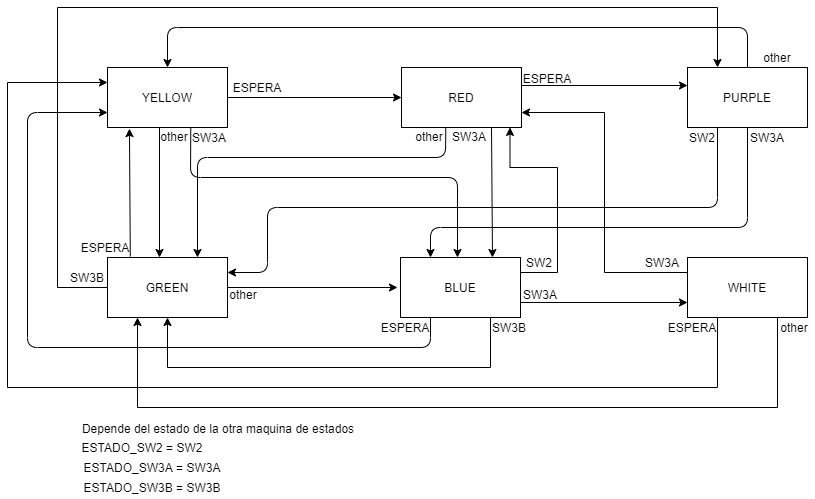

The diagram above was exported from draw.io. Its source (the exported page's mxGraphModel, read from the mxfile embedded in the PNG):
<mxGraphModel dx="1185" dy="667" grid="1" gridSize="10" guides="1" tooltips="1" connect="1" arrows="1" fold="1" page="1" pageScale="1" pageWidth="827" pageHeight="1169" math="0" shadow="0">
  <root>
    <mxCell id="0" />
    <mxCell id="1" parent="0" />
    <mxCell id="bfGUiDLwqBRuOZNvGw0K-1" value="YELLOW" style="rounded=0;whiteSpace=wrap;html=1;" vertex="1" parent="1">
      <mxGeometry x="120" y="100" width="120" height="60" as="geometry" />
    </mxCell>
    <mxCell id="bfGUiDLwqBRuOZNvGw0K-2" value="RED" style="rounded=0;whiteSpace=wrap;html=1;" vertex="1" parent="1">
      <mxGeometry x="414" y="100" width="120" height="60" as="geometry" />
    </mxCell>
    <mxCell id="bfGUiDLwqBRuOZNvGw0K-3" value="PURPLE" style="rounded=0;whiteSpace=wrap;html=1;" vertex="1" parent="1">
      <mxGeometry x="700" y="100" width="120" height="60" as="geometry" />
    </mxCell>
    <mxCell id="bfGUiDLwqBRuOZNvGw0K-34" style="edgeStyle=orthogonalEdgeStyle;rounded=0;orthogonalLoop=1;jettySize=auto;html=1;entryX=0.25;entryY=0;entryDx=0;entryDy=0;" edge="1" parent="1" source="bfGUiDLwqBRuOZNvGw0K-4" target="bfGUiDLwqBRuOZNvGw0K-3">
      <mxGeometry relative="1" as="geometry">
        <Array as="points">
          <mxPoint x="70" y="320" />
          <mxPoint x="70" y="40" />
          <mxPoint x="730" y="40" />
        </Array>
      </mxGeometry>
    </mxCell>
    <mxCell id="bfGUiDLwqBRuOZNvGw0K-37" style="edgeStyle=orthogonalEdgeStyle;rounded=0;orthogonalLoop=1;jettySize=auto;html=1;exitX=1;exitY=0.5;exitDx=0;exitDy=0;" edge="1" parent="1" source="bfGUiDLwqBRuOZNvGw0K-4">
      <mxGeometry relative="1" as="geometry">
        <mxPoint x="410" y="319.9999999999999" as="targetPoint" />
      </mxGeometry>
    </mxCell>
    <mxCell id="bfGUiDLwqBRuOZNvGw0K-4" value="GREEN" style="rounded=0;whiteSpace=wrap;html=1;" vertex="1" parent="1">
      <mxGeometry x="120" y="290" width="120" height="60" as="geometry" />
    </mxCell>
    <mxCell id="bfGUiDLwqBRuOZNvGw0K-41" style="edgeStyle=orthogonalEdgeStyle;rounded=0;orthogonalLoop=1;jettySize=auto;html=1;exitX=1;exitY=0.25;exitDx=0;exitDy=0;entryX=0.904;entryY=0.999;entryDx=0;entryDy=0;entryPerimeter=0;" edge="1" parent="1" source="bfGUiDLwqBRuOZNvGw0K-5" target="bfGUiDLwqBRuOZNvGw0K-2">
      <mxGeometry relative="1" as="geometry">
        <mxPoint x="550" y="180" as="targetPoint" />
        <Array as="points">
          <mxPoint x="570" y="305" />
          <mxPoint x="570" y="200" />
          <mxPoint x="523" y="200" />
        </Array>
      </mxGeometry>
    </mxCell>
    <mxCell id="bfGUiDLwqBRuOZNvGw0K-44" style="edgeStyle=orthogonalEdgeStyle;rounded=0;orthogonalLoop=1;jettySize=auto;html=1;exitX=1;exitY=0.75;exitDx=0;exitDy=0;entryX=0;entryY=0.75;entryDx=0;entryDy=0;" edge="1" parent="1" source="bfGUiDLwqBRuOZNvGw0K-5" target="bfGUiDLwqBRuOZNvGw0K-6">
      <mxGeometry relative="1" as="geometry" />
    </mxCell>
    <mxCell id="bfGUiDLwqBRuOZNvGw0K-47" style="edgeStyle=orthogonalEdgeStyle;rounded=0;orthogonalLoop=1;jettySize=auto;html=1;exitX=0.75;exitY=1;exitDx=0;exitDy=0;entryX=0.5;entryY=1;entryDx=0;entryDy=0;" edge="1" parent="1" source="bfGUiDLwqBRuOZNvGw0K-5" target="bfGUiDLwqBRuOZNvGw0K-4">
      <mxGeometry relative="1" as="geometry">
        <Array as="points">
          <mxPoint x="503" y="400" />
          <mxPoint x="180" y="400" />
        </Array>
      </mxGeometry>
    </mxCell>
    <mxCell id="bfGUiDLwqBRuOZNvGw0K-5" value="BLUE" style="rounded=0;whiteSpace=wrap;html=1;" vertex="1" parent="1">
      <mxGeometry x="413" y="290" width="120" height="60" as="geometry" />
    </mxCell>
    <mxCell id="bfGUiDLwqBRuOZNvGw0K-49" style="edgeStyle=orthogonalEdgeStyle;rounded=0;orthogonalLoop=1;jettySize=auto;html=1;exitX=0.25;exitY=1;exitDx=0;exitDy=0;entryX=0;entryY=0.25;entryDx=0;entryDy=0;" edge="1" parent="1" source="bfGUiDLwqBRuOZNvGw0K-6" target="bfGUiDLwqBRuOZNvGw0K-1">
      <mxGeometry relative="1" as="geometry">
        <Array as="points">
          <mxPoint x="730" y="420" />
          <mxPoint x="20" y="420" />
          <mxPoint x="20" y="115" />
        </Array>
      </mxGeometry>
    </mxCell>
    <mxCell id="bfGUiDLwqBRuOZNvGw0K-51" style="edgeStyle=orthogonalEdgeStyle;rounded=0;orthogonalLoop=1;jettySize=auto;html=1;exitX=0.75;exitY=1;exitDx=0;exitDy=0;entryX=0.25;entryY=1;entryDx=0;entryDy=0;" edge="1" parent="1" source="bfGUiDLwqBRuOZNvGw0K-6" target="bfGUiDLwqBRuOZNvGw0K-4">
      <mxGeometry relative="1" as="geometry">
        <Array as="points">
          <mxPoint x="790" y="440" />
          <mxPoint x="150" y="440" />
        </Array>
      </mxGeometry>
    </mxCell>
    <mxCell id="bfGUiDLwqBRuOZNvGw0K-53" style="edgeStyle=orthogonalEdgeStyle;rounded=0;orthogonalLoop=1;jettySize=auto;html=1;exitX=0;exitY=0.25;exitDx=0;exitDy=0;entryX=1;entryY=0.75;entryDx=0;entryDy=0;" edge="1" parent="1" source="bfGUiDLwqBRuOZNvGw0K-6" target="bfGUiDLwqBRuOZNvGw0K-2">
      <mxGeometry relative="1" as="geometry" />
    </mxCell>
    <mxCell id="bfGUiDLwqBRuOZNvGw0K-6" value="WHITE" style="rounded=0;whiteSpace=wrap;html=1;" vertex="1" parent="1">
      <mxGeometry x="700" y="290" width="120" height="60" as="geometry" />
    </mxCell>
    <mxCell id="bfGUiDLwqBRuOZNvGw0K-7" value="" style="endArrow=classic;html=1;exitX=0.5;exitY=1;exitDx=0;exitDy=0;entryX=0.5;entryY=0;entryDx=0;entryDy=0;" edge="1" parent="1">
      <mxGeometry width="50" height="50" relative="1" as="geometry">
        <mxPoint x="172" y="160" as="sourcePoint" />
        <mxPoint x="172" y="290" as="targetPoint" />
      </mxGeometry>
    </mxCell>
    <mxCell id="bfGUiDLwqBRuOZNvGw0K-8" value="" style="endArrow=classic;html=1;exitX=1;exitY=0.5;exitDx=0;exitDy=0;entryX=0;entryY=0.5;entryDx=0;entryDy=0;" edge="1" parent="1" source="bfGUiDLwqBRuOZNvGw0K-1" target="bfGUiDLwqBRuOZNvGw0K-2">
      <mxGeometry width="50" height="50" relative="1" as="geometry">
        <mxPoint x="390" y="250" as="sourcePoint" />
        <mxPoint x="440" y="200" as="targetPoint" />
      </mxGeometry>
    </mxCell>
    <mxCell id="bfGUiDLwqBRuOZNvGw0K-11" value="" style="endArrow=classic;html=1;exitX=0.694;exitY=1.008;exitDx=0;exitDy=0;exitPerimeter=0;" edge="1" parent="1" source="bfGUiDLwqBRuOZNvGw0K-1">
      <mxGeometry width="50" height="50" relative="1" as="geometry">
        <mxPoint x="470" y="200" as="sourcePoint" />
        <mxPoint x="470" y="290" as="targetPoint" />
        <Array as="points">
          <mxPoint x="203" y="210" />
          <mxPoint x="470" y="210" />
        </Array>
      </mxGeometry>
    </mxCell>
    <mxCell id="bfGUiDLwqBRuOZNvGw0K-13" value="" style="endArrow=classic;html=1;entryX=0;entryY=0.5;entryDx=0;entryDy=0;exitX=1;exitY=0.5;exitDx=0;exitDy=0;" edge="1" parent="1">
      <mxGeometry width="50" height="50" relative="1" as="geometry">
        <mxPoint x="534" y="118" as="sourcePoint" />
        <mxPoint x="700" y="118" as="targetPoint" />
        <Array as="points" />
      </mxGeometry>
    </mxCell>
    <mxCell id="bfGUiDLwqBRuOZNvGw0K-14" value="" style="endArrow=classic;html=1;entryX=0.75;entryY=0;entryDx=0;entryDy=0;exitX=0.369;exitY=1.008;exitDx=0;exitDy=0;exitPerimeter=0;" edge="1" parent="1" source="bfGUiDLwqBRuOZNvGw0K-2" target="bfGUiDLwqBRuOZNvGw0K-4">
      <mxGeometry width="50" height="50" relative="1" as="geometry">
        <mxPoint x="330" y="380" as="sourcePoint" />
        <mxPoint x="380" y="330" as="targetPoint" />
        <Array as="points">
          <mxPoint x="458" y="190" />
          <mxPoint x="210" y="190" />
        </Array>
      </mxGeometry>
    </mxCell>
    <mxCell id="bfGUiDLwqBRuOZNvGw0K-15" value="other" style="text;html=1;strokeColor=none;fillColor=none;align=center;verticalAlign=middle;whiteSpace=wrap;rounded=0;" vertex="1" parent="1">
      <mxGeometry x="167" y="159" width="40" height="20" as="geometry" />
    </mxCell>
    <mxCell id="bfGUiDLwqBRuOZNvGw0K-16" value="ESPERA" style="text;html=1;strokeColor=none;fillColor=none;align=center;verticalAlign=middle;whiteSpace=wrap;rounded=0;" vertex="1" parent="1">
      <mxGeometry x="250" y="110" width="40" height="20" as="geometry" />
    </mxCell>
    <mxCell id="bfGUiDLwqBRuOZNvGw0K-17" value="SW3A" style="text;html=1;strokeColor=none;fillColor=none;align=center;verticalAlign=middle;whiteSpace=wrap;rounded=0;" vertex="1" parent="1">
      <mxGeometry x="202" y="160" width="40" height="20" as="geometry" />
    </mxCell>
    <mxCell id="bfGUiDLwqBRuOZNvGw0K-18" value="ESPERA" style="text;html=1;strokeColor=none;fillColor=none;align=center;verticalAlign=middle;whiteSpace=wrap;rounded=0;" vertex="1" parent="1">
      <mxGeometry x="540" y="101" width="40" height="20" as="geometry" />
    </mxCell>
    <mxCell id="bfGUiDLwqBRuOZNvGw0K-20" value="other" style="text;html=1;strokeColor=none;fillColor=none;align=center;verticalAlign=middle;whiteSpace=wrap;rounded=0;" vertex="1" parent="1">
      <mxGeometry x="422" y="159" width="40" height="20" as="geometry" />
    </mxCell>
    <mxCell id="bfGUiDLwqBRuOZNvGw0K-21" value="" style="endArrow=classic;html=1;exitX=0.75;exitY=1;exitDx=0;exitDy=0;entryX=0.75;entryY=0;entryDx=0;entryDy=0;startArrow=none;" edge="1" parent="1" source="bfGUiDLwqBRuOZNvGw0K-2">
      <mxGeometry width="50" height="50" relative="1" as="geometry">
        <mxPoint x="504" y="180" as="sourcePoint" />
        <mxPoint x="505" y="289.9999999999999" as="targetPoint" />
      </mxGeometry>
    </mxCell>
    <mxCell id="bfGUiDLwqBRuOZNvGw0K-22" value="Depende del estado de la otra maquina de estados" style="text;html=1;strokeColor=none;fillColor=none;align=center;verticalAlign=middle;whiteSpace=wrap;rounded=0;" vertex="1" parent="1">
      <mxGeometry x="91" y="451" width="280" height="20" as="geometry" />
    </mxCell>
    <mxCell id="bfGUiDLwqBRuOZNvGw0K-23" value="ESTADO_SW2 = SW2" style="text;html=1;strokeColor=none;fillColor=none;align=center;verticalAlign=middle;whiteSpace=wrap;rounded=0;" vertex="1" parent="1">
      <mxGeometry x="80" y="470" width="150" height="20" as="geometry" />
    </mxCell>
    <mxCell id="bfGUiDLwqBRuOZNvGw0K-24" value="ESTADO_SW3A = SW3A" style="text;html=1;strokeColor=none;fillColor=none;align=center;verticalAlign=middle;whiteSpace=wrap;rounded=0;" vertex="1" parent="1">
      <mxGeometry x="90" y="490" width="150" height="20" as="geometry" />
    </mxCell>
    <mxCell id="bfGUiDLwqBRuOZNvGw0K-25" value="ESTADO_SW3B = SW3B" style="text;html=1;strokeColor=none;fillColor=none;align=center;verticalAlign=middle;whiteSpace=wrap;rounded=0;" vertex="1" parent="1">
      <mxGeometry x="90" y="510" width="150" height="20" as="geometry" />
    </mxCell>
    <mxCell id="bfGUiDLwqBRuOZNvGw0K-26" value="" style="endArrow=classic;html=1;entryX=0.5;entryY=0;entryDx=0;entryDy=0;exitX=0.5;exitY=0;exitDx=0;exitDy=0;" edge="1" parent="1" source="bfGUiDLwqBRuOZNvGw0K-3" target="bfGUiDLwqBRuOZNvGw0K-1">
      <mxGeometry width="50" height="50" relative="1" as="geometry">
        <mxPoint x="680" y="50" as="sourcePoint" />
        <mxPoint x="500" y="200" as="targetPoint" />
        <Array as="points">
          <mxPoint x="760" y="60" />
          <mxPoint x="180" y="60" />
        </Array>
      </mxGeometry>
    </mxCell>
    <mxCell id="bfGUiDLwqBRuOZNvGw0K-27" value="" style="endArrow=classic;html=1;entryX=1;entryY=0.25;entryDx=0;entryDy=0;exitX=0.25;exitY=1;exitDx=0;exitDy=0;" edge="1" parent="1" source="bfGUiDLwqBRuOZNvGw0K-3" target="bfGUiDLwqBRuOZNvGw0K-4">
      <mxGeometry width="50" height="50" relative="1" as="geometry">
        <mxPoint x="450" y="250" as="sourcePoint" />
        <mxPoint x="500" y="200" as="targetPoint" />
        <Array as="points">
          <mxPoint x="730" y="240" />
          <mxPoint x="280" y="240" />
          <mxPoint x="280" y="305" />
        </Array>
      </mxGeometry>
    </mxCell>
    <mxCell id="bfGUiDLwqBRuOZNvGw0K-28" value="" style="endArrow=classic;html=1;entryX=0.25;entryY=0;entryDx=0;entryDy=0;exitX=0.5;exitY=1;exitDx=0;exitDy=0;" edge="1" parent="1" source="bfGUiDLwqBRuOZNvGw0K-3" target="bfGUiDLwqBRuOZNvGw0K-5">
      <mxGeometry width="50" height="50" relative="1" as="geometry">
        <mxPoint x="450" y="250" as="sourcePoint" />
        <mxPoint x="500" y="200" as="targetPoint" />
        <Array as="points">
          <mxPoint x="760" y="260" />
          <mxPoint x="443" y="260" />
        </Array>
      </mxGeometry>
    </mxCell>
    <mxCell id="bfGUiDLwqBRuOZNvGw0K-29" value="other" style="text;html=1;strokeColor=none;fillColor=none;align=center;verticalAlign=middle;whiteSpace=wrap;rounded=0;" vertex="1" parent="1">
      <mxGeometry x="770" y="80" width="40" height="20" as="geometry" />
    </mxCell>
    <mxCell id="bfGUiDLwqBRuOZNvGw0K-30" value="SW2" style="text;html=1;strokeColor=none;fillColor=none;align=center;verticalAlign=middle;whiteSpace=wrap;rounded=0;" vertex="1" parent="1">
      <mxGeometry x="695" y="160" width="40" height="20" as="geometry" />
    </mxCell>
    <mxCell id="bfGUiDLwqBRuOZNvGw0K-31" value="SW3A" style="text;html=1;strokeColor=none;fillColor=none;align=center;verticalAlign=middle;whiteSpace=wrap;rounded=0;" vertex="1" parent="1">
      <mxGeometry x="760" y="160" width="40" height="20" as="geometry" />
    </mxCell>
    <mxCell id="bfGUiDLwqBRuOZNvGw0K-32" value="" style="endArrow=classic;html=1;entryX=0.183;entryY=1.018;entryDx=0;entryDy=0;exitX=0.19;exitY=-0.015;exitDx=0;exitDy=0;exitPerimeter=0;entryPerimeter=0;" edge="1" parent="1" source="bfGUiDLwqBRuOZNvGw0K-4" target="bfGUiDLwqBRuOZNvGw0K-1">
      <mxGeometry width="50" height="50" relative="1" as="geometry">
        <mxPoint x="450" y="250" as="sourcePoint" />
        <mxPoint x="500" y="200" as="targetPoint" />
      </mxGeometry>
    </mxCell>
    <mxCell id="bfGUiDLwqBRuOZNvGw0K-35" value="SW3B" style="text;html=1;strokeColor=none;fillColor=none;align=center;verticalAlign=middle;whiteSpace=wrap;rounded=0;" vertex="1" parent="1">
      <mxGeometry x="80" y="300" width="40" height="20" as="geometry" />
    </mxCell>
    <mxCell id="bfGUiDLwqBRuOZNvGw0K-36" value="ESPERA" style="text;html=1;strokeColor=none;fillColor=none;align=center;verticalAlign=middle;whiteSpace=wrap;rounded=0;" vertex="1" parent="1">
      <mxGeometry x="98" y="270" width="40" height="20" as="geometry" />
    </mxCell>
    <mxCell id="bfGUiDLwqBRuOZNvGw0K-38" value="other" style="text;html=1;strokeColor=none;fillColor=none;align=center;verticalAlign=middle;whiteSpace=wrap;rounded=0;" vertex="1" parent="1">
      <mxGeometry x="236" y="317" width="40" height="20" as="geometry" />
    </mxCell>
    <mxCell id="bfGUiDLwqBRuOZNvGw0K-39" value="" style="endArrow=classic;html=1;exitX=0.25;exitY=1;exitDx=0;exitDy=0;entryX=0;entryY=0.75;entryDx=0;entryDy=0;" edge="1" parent="1" source="bfGUiDLwqBRuOZNvGw0K-5" target="bfGUiDLwqBRuOZNvGw0K-1">
      <mxGeometry width="50" height="50" relative="1" as="geometry">
        <mxPoint x="560" y="180" as="sourcePoint" />
        <mxPoint x="610" y="130" as="targetPoint" />
        <Array as="points">
          <mxPoint x="443" y="380" />
          <mxPoint x="40" y="380" />
          <mxPoint x="40" y="145" />
        </Array>
      </mxGeometry>
    </mxCell>
    <mxCell id="bfGUiDLwqBRuOZNvGw0K-40" value="ESPERA" style="text;html=1;strokeColor=none;fillColor=none;align=center;verticalAlign=middle;whiteSpace=wrap;rounded=0;" vertex="1" parent="1">
      <mxGeometry x="398" y="350" width="40" height="20" as="geometry" />
    </mxCell>
    <mxCell id="bfGUiDLwqBRuOZNvGw0K-42" value="SW2" style="text;html=1;strokeColor=none;fillColor=none;align=center;verticalAlign=middle;whiteSpace=wrap;rounded=0;" vertex="1" parent="1">
      <mxGeometry x="532" y="285" width="40" height="20" as="geometry" />
    </mxCell>
    <mxCell id="bfGUiDLwqBRuOZNvGw0K-45" value="SW3A" style="text;html=1;strokeColor=none;fillColor=none;align=center;verticalAlign=middle;whiteSpace=wrap;rounded=0;" vertex="1" parent="1">
      <mxGeometry x="533" y="317" width="40" height="20" as="geometry" />
    </mxCell>
    <mxCell id="bfGUiDLwqBRuOZNvGw0K-48" value="SW3B" style="text;html=1;strokeColor=none;fillColor=none;align=center;verticalAlign=middle;whiteSpace=wrap;rounded=0;" vertex="1" parent="1">
      <mxGeometry x="502" y="350" width="40" height="20" as="geometry" />
    </mxCell>
    <mxCell id="bfGUiDLwqBRuOZNvGw0K-50" value="ESPERA" style="text;html=1;strokeColor=none;fillColor=none;align=center;verticalAlign=middle;whiteSpace=wrap;rounded=0;" vertex="1" parent="1">
      <mxGeometry x="685" y="350" width="40" height="20" as="geometry" />
    </mxCell>
    <mxCell id="bfGUiDLwqBRuOZNvGw0K-19" value="SW3A" style="text;html=1;strokeColor=none;fillColor=none;align=center;verticalAlign=middle;whiteSpace=wrap;rounded=0;" vertex="1" parent="1">
      <mxGeometry x="462" y="159" width="40" height="20" as="geometry" />
    </mxCell>
    <mxCell id="bfGUiDLwqBRuOZNvGw0K-54" value="SW3A" style="text;html=1;strokeColor=none;fillColor=none;align=center;verticalAlign=middle;whiteSpace=wrap;rounded=0;" vertex="1" parent="1">
      <mxGeometry x="655" y="285" width="40" height="20" as="geometry" />
    </mxCell>
    <mxCell id="bfGUiDLwqBRuOZNvGw0K-55" value="other" style="text;html=1;strokeColor=none;fillColor=none;align=center;verticalAlign=middle;whiteSpace=wrap;rounded=0;" vertex="1" parent="1">
      <mxGeometry x="787" y="350" width="40" height="20" as="geometry" />
    </mxCell>
  </root>
</mxGraphModel>